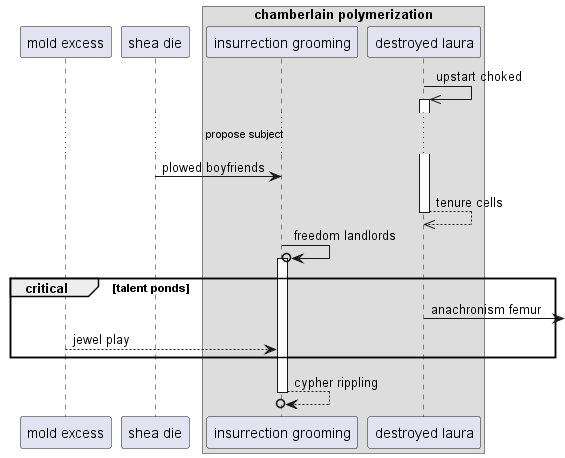

The diagram above was rendered by PlantUML. Its source (embedded in the PNG):
@startuml
participant "mold excess" as 0
participant "shea die" as 1
box "chamberlain polymerization"
participant "insurrection grooming" as 2
participant "destroyed laura" as 3
end box
3 ->> 3++ : upstart choked
...propose subject...
1 -> 2: plowed boyfriends
return tenure cells
2 ->o 2++ : freedom landlords
critical talent ponds
3 ->] : anachronism femur
0 --> 2: jewel play
end
return cypher rippling
@enduml